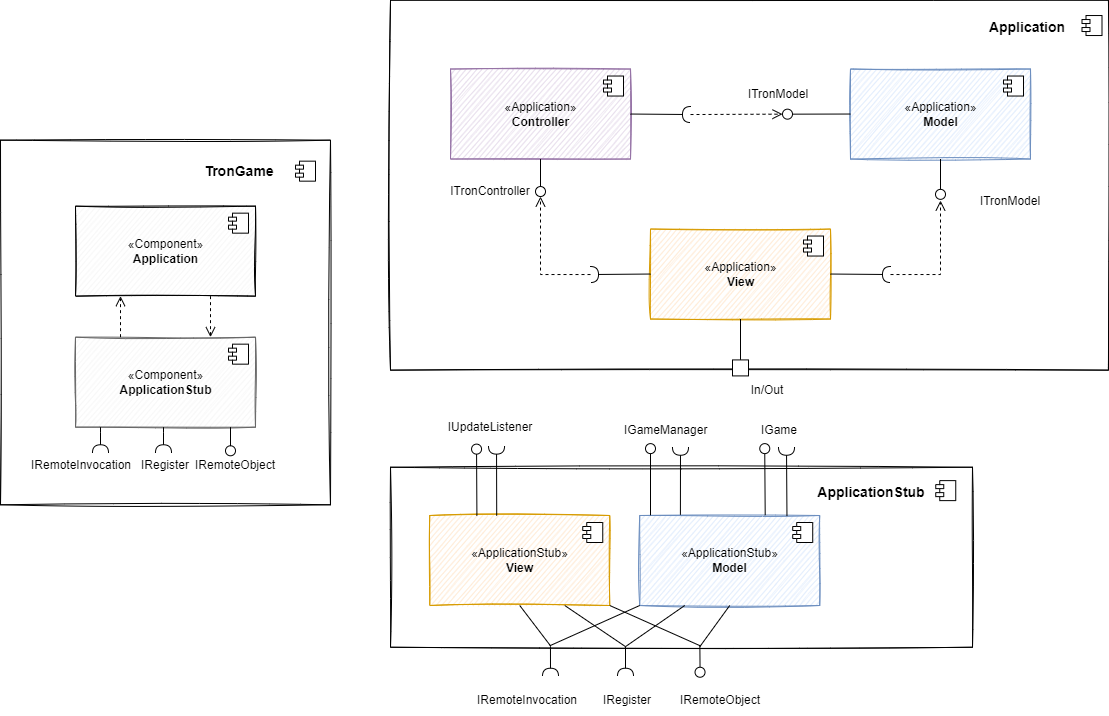

The diagram above was exported from draw.io. Its source (the exported page's mxGraphModel, read from the mxfile embedded in the PNG):
<mxGraphModel dx="4530" dy="2179" grid="1" gridSize="10" guides="1" tooltips="1" connect="1" arrows="1" fold="1" page="1" pageScale="1" pageWidth="827" pageHeight="1169" math="0" shadow="0">
  <root>
    <mxCell id="0" />
    <mxCell id="1" parent="0" />
    <mxCell id="2" value="" style="rounded=0;whiteSpace=wrap;html=1;fillColor=none;sketch=1;" vertex="1" parent="1">
      <mxGeometry x="-2300" y="-942.34" width="330" height="364.62" as="geometry" />
    </mxCell>
    <mxCell id="3" value="&lt;font color=&quot;#000000&quot;&gt;«Component»&lt;br&gt;&lt;b&gt;Application&lt;/b&gt;&lt;/font&gt;" style="html=1;dropTarget=0;sketch=1;fillColor=#f5f5f5;strokeColor=#000000;fontColor=#333333;" vertex="1" parent="1">
      <mxGeometry x="-2225" y="-876.34" width="180" height="90" as="geometry" />
    </mxCell>
    <mxCell id="4" value="" style="shape=module;jettyWidth=8;jettyHeight=4;" vertex="1" parent="3">
      <mxGeometry x="1" width="20" height="20" relative="1" as="geometry">
        <mxPoint x="-27" y="7" as="offset" />
      </mxGeometry>
    </mxCell>
    <mxCell id="5" value="&lt;font color=&quot;#000000&quot;&gt;«Component»&lt;br&gt;&lt;b&gt;ApplicationStub&lt;/b&gt;&lt;/font&gt;" style="html=1;dropTarget=0;fillColor=#f5f5f5;strokeColor=#666666;sketch=1;fontColor=#333333;" vertex="1" parent="1">
      <mxGeometry x="-2225" y="-745.34" width="180" height="90" as="geometry" />
    </mxCell>
    <mxCell id="6" value="" style="shape=module;jettyWidth=8;jettyHeight=4;" vertex="1" parent="5">
      <mxGeometry x="1" width="20" height="20" relative="1" as="geometry">
        <mxPoint x="-27" y="7" as="offset" />
      </mxGeometry>
    </mxCell>
    <mxCell id="7" value="&lt;span style=&quot;font-size: 14px;&quot;&gt;&lt;b&gt;TronGame&lt;/b&gt;&lt;/span&gt;" style="text;html=1;strokeColor=none;fillColor=none;align=center;verticalAlign=middle;whiteSpace=wrap;rounded=0;sketch=1;" vertex="1" parent="1">
      <mxGeometry x="-2091" y="-926.34" width="60" height="30" as="geometry" />
    </mxCell>
    <mxCell id="8" value="" style="html=1;verticalAlign=bottom;endArrow=open;dashed=1;endSize=8;rounded=0;entryX=0.25;entryY=1;entryDx=0;entryDy=0;exitX=0.25;exitY=0;exitDx=0;exitDy=0;" edge="1" source="5" target="3" parent="1">
      <mxGeometry relative="1" as="geometry">
        <mxPoint x="-2395" y="-642.72" as="sourcePoint" />
        <mxPoint x="-2475" y="-642.72" as="targetPoint" />
      </mxGeometry>
    </mxCell>
    <mxCell id="9" value="" style="html=1;verticalAlign=bottom;endArrow=open;dashed=1;endSize=8;rounded=0;entryX=0.75;entryY=0;entryDx=0;entryDy=0;exitX=0.75;exitY=1;exitDx=0;exitDy=0;" edge="1" source="3" target="5" parent="1">
      <mxGeometry relative="1" as="geometry">
        <mxPoint x="-2170" y="-719.3400000000001" as="sourcePoint" />
        <mxPoint x="-2170" y="-776.3400000000001" as="targetPoint" />
      </mxGeometry>
    </mxCell>
    <mxCell id="10" value="IRemoteObject" style="text;html=1;strokeColor=none;fillColor=none;align=center;verticalAlign=middle;whiteSpace=wrap;rounded=0;" vertex="1" parent="1">
      <mxGeometry x="-2095" y="-632.34" width="60" height="30" as="geometry" />
    </mxCell>
    <mxCell id="11" value="" style="rounded=0;orthogonalLoop=1;jettySize=auto;html=1;endArrow=halfCircle;endFill=0;endSize=6;strokeWidth=1;sketch=0;exitX=0.5;exitY=1;exitDx=0;exitDy=0;" edge="1" parent="1">
      <mxGeometry relative="1" as="geometry">
        <mxPoint x="-2137" y="-655.3400000000001" as="sourcePoint" />
        <mxPoint x="-2137" y="-629.72" as="targetPoint" />
        <Array as="points">
          <mxPoint x="-2137" y="-649.72" />
        </Array>
      </mxGeometry>
    </mxCell>
    <mxCell id="12" value="" style="ellipse;whiteSpace=wrap;html=1;align=center;aspect=fixed;resizable=0;points=[];outlineConnect=0;sketch=0;fillColor=none;" vertex="1" parent="1">
      <mxGeometry x="-2075" y="-636.72" width="10" height="10" as="geometry" />
    </mxCell>
    <mxCell id="13" value="" style="rounded=0;orthogonalLoop=1;jettySize=auto;html=1;endArrow=none;endFill=0;sketch=0;sourcePerimeterSpacing=0;exitX=0.5;exitY=1;exitDx=0;exitDy=0;" edge="1" parent="1">
      <mxGeometry relative="1" as="geometry">
        <mxPoint x="-2070" y="-655.3400000000001" as="sourcePoint" />
        <mxPoint x="-2070" y="-636.3399999999997" as="targetPoint" />
      </mxGeometry>
    </mxCell>
    <mxCell id="14" value="" style="rounded=0;orthogonalLoop=1;jettySize=auto;html=1;endArrow=halfCircle;endFill=0;endSize=6;strokeWidth=1;sketch=0;exitX=0.5;exitY=1;exitDx=0;exitDy=0;" edge="1" parent="1">
      <mxGeometry relative="1" as="geometry">
        <mxPoint x="-2200" y="-655.3400000000001" as="sourcePoint" />
        <mxPoint x="-2200" y="-629.72" as="targetPoint" />
        <Array as="points">
          <mxPoint x="-2200" y="-649.72" />
        </Array>
      </mxGeometry>
    </mxCell>
    <mxCell id="15" value="IRegister" style="text;html=1;strokeColor=none;fillColor=none;align=center;verticalAlign=middle;whiteSpace=wrap;rounded=0;" vertex="1" parent="1">
      <mxGeometry x="-2165" y="-632.34" width="60" height="30" as="geometry" />
    </mxCell>
    <mxCell id="16" value="IRemoteInvocation" style="text;html=1;strokeColor=none;fillColor=none;align=center;verticalAlign=middle;whiteSpace=wrap;rounded=0;" vertex="1" parent="1">
      <mxGeometry x="-2248.75" y="-632.34" width="60" height="30" as="geometry" />
    </mxCell>
    <mxCell id="17" value="" style="shape=module;jettyWidth=8;jettyHeight=4;" vertex="1" parent="1">
      <mxGeometry x="-2005" y="-921.34" width="20" height="20" as="geometry" />
    </mxCell>
    <mxCell id="18" value="" style="rounded=0;whiteSpace=wrap;html=1;fillColor=none;sketch=1;" vertex="1" parent="1">
      <mxGeometry x="-1910.0000000000005" y="-1082.35" width="717.93" height="370" as="geometry" />
    </mxCell>
    <mxCell id="19" value="«Application»&lt;br&gt;&lt;b&gt;Controller&lt;/b&gt;" style="html=1;dropTarget=0;fillColor=#e1d5e7;strokeColor=#9673a6;sketch=1;" vertex="1" parent="1">
      <mxGeometry x="-1849.9999999999995" y="-1013.4699999999998" width="180" height="90" as="geometry" />
    </mxCell>
    <mxCell id="20" value="" style="shape=module;jettyWidth=8;jettyHeight=4;" vertex="1" parent="19">
      <mxGeometry x="1" width="20" height="20" relative="1" as="geometry">
        <mxPoint x="-27" y="7" as="offset" />
      </mxGeometry>
    </mxCell>
    <mxCell id="21" value="«Application»&lt;br&gt;&lt;b&gt;View&lt;/b&gt;" style="html=1;dropTarget=0;fillColor=#ffe6cc;strokeColor=#d79b00;sketch=1;" vertex="1" parent="1">
      <mxGeometry x="-1649.9999999999995" y="-853.4699999999998" width="180" height="90" as="geometry" />
    </mxCell>
    <mxCell id="22" value="" style="shape=module;jettyWidth=8;jettyHeight=4;" vertex="1" parent="21">
      <mxGeometry x="1" width="20" height="20" relative="1" as="geometry">
        <mxPoint x="-27" y="7" as="offset" />
      </mxGeometry>
    </mxCell>
    <mxCell id="23" value="«Application»&lt;br&gt;&lt;b&gt;Model&lt;/b&gt;" style="html=1;dropTarget=0;fillColor=#dae8fc;strokeColor=#6c8ebf;sketch=1;" vertex="1" parent="1">
      <mxGeometry x="-1449.9999999999995" y="-1013.4699999999998" width="180" height="90" as="geometry" />
    </mxCell>
    <mxCell id="24" value="" style="shape=module;jettyWidth=8;jettyHeight=4;" vertex="1" parent="23">
      <mxGeometry x="1" width="20" height="20" relative="1" as="geometry">
        <mxPoint x="-27" y="7" as="offset" />
      </mxGeometry>
    </mxCell>
    <mxCell id="25" value="" style="rounded=0;orthogonalLoop=1;jettySize=auto;html=1;endArrow=none;endFill=0;sketch=0;sourcePerimeterSpacing=0;targetPerimeterSpacing=0;exitX=0;exitY=0.5;exitDx=0;exitDy=0;" edge="1" source="23" target="27" parent="1">
      <mxGeometry relative="1" as="geometry">
        <mxPoint x="-1589.9999999999995" y="-988.4699999999998" as="sourcePoint" />
      </mxGeometry>
    </mxCell>
    <mxCell id="26" value="" style="rounded=0;orthogonalLoop=1;jettySize=auto;html=1;endArrow=halfCircle;endFill=0;endSize=6;strokeWidth=1;sketch=0;exitX=1;exitY=0.5;exitDx=0;exitDy=0;" edge="1" source="19" parent="1">
      <mxGeometry relative="1" as="geometry">
        <mxPoint x="-1549.9999999999995" y="-988.4699999999998" as="sourcePoint" />
        <mxPoint x="-1609.9999999999995" y="-967.9699999999998" as="targetPoint" />
      </mxGeometry>
    </mxCell>
    <mxCell id="27" value="" style="ellipse;whiteSpace=wrap;html=1;align=center;aspect=fixed;resizable=0;points=[];outlineConnect=0;sketch=0;" vertex="1" parent="1">
      <mxGeometry x="-1517.9999999999995" y="-973.3399999999997" width="10" height="10" as="geometry" />
    </mxCell>
    <mxCell id="28" value="ITronModel" style="text;html=1;strokeColor=none;fillColor=none;align=center;verticalAlign=middle;whiteSpace=wrap;rounded=0;" vertex="1" parent="1">
      <mxGeometry x="-1551.9999999999995" y="-1003.3399999999997" width="60" height="30" as="geometry" />
    </mxCell>
    <mxCell id="29" value="" style="endArrow=none;html=1;rounded=0;entryX=0.5;entryY=1;entryDx=0;entryDy=0;" edge="1" source="37" target="21" parent="1">
      <mxGeometry width="50" height="50" relative="1" as="geometry">
        <mxPoint x="-1559.9999999999995" y="-723.5899999999997" as="sourcePoint" />
        <mxPoint x="-1519.9999999999995" y="-693.4699999999998" as="targetPoint" />
      </mxGeometry>
    </mxCell>
    <mxCell id="30" value="In/Out" style="text;html=1;strokeColor=none;fillColor=none;align=center;verticalAlign=middle;whiteSpace=wrap;rounded=0;" vertex="1" parent="1">
      <mxGeometry x="-1562.9999999999995" y="-706.5899999999997" width="60" height="30" as="geometry" />
    </mxCell>
    <mxCell id="31" value="" style="rounded=0;orthogonalLoop=1;jettySize=auto;html=1;endArrow=none;endFill=0;sketch=0;sourcePerimeterSpacing=0;targetPerimeterSpacing=0;exitX=0.5;exitY=1;exitDx=0;exitDy=0;" edge="1" source="19" target="33" parent="1">
      <mxGeometry relative="1" as="geometry">
        <mxPoint x="-1699.9999999999995" y="-868.4699999999998" as="sourcePoint" />
      </mxGeometry>
    </mxCell>
    <mxCell id="32" value="" style="rounded=0;orthogonalLoop=1;jettySize=auto;html=1;endArrow=halfCircle;endFill=0;endSize=6;strokeWidth=1;sketch=0;exitX=0;exitY=0.5;exitDx=0;exitDy=0;" edge="1" source="21" parent="1">
      <mxGeometry relative="1" as="geometry">
        <mxPoint x="-1659.9999999999995" y="-868.4699999999998" as="sourcePoint" />
        <mxPoint x="-1709.9999999999995" y="-807.9699999999998" as="targetPoint" />
      </mxGeometry>
    </mxCell>
    <mxCell id="33" value="" style="ellipse;whiteSpace=wrap;html=1;align=center;aspect=fixed;resizable=0;points=[];outlineConnect=0;sketch=0;fillColor=default;" vertex="1" parent="1">
      <mxGeometry x="-1764.9999999999995" y="-895.9699999999998" width="10" height="10" as="geometry" />
    </mxCell>
    <mxCell id="34" value="ITronController" style="text;html=1;strokeColor=none;fillColor=none;align=center;verticalAlign=middle;whiteSpace=wrap;rounded=0;" vertex="1" parent="1">
      <mxGeometry x="-1839.9999999999995" y="-905.9699999999998" width="60" height="30" as="geometry" />
    </mxCell>
    <mxCell id="35" value="" style="shape=module;jettyWidth=8;jettyHeight=4;" vertex="1" parent="1">
      <mxGeometry x="-1218.4999999999995" y="-1066.9699999999998" width="20" height="20" as="geometry" />
    </mxCell>
    <mxCell id="36" value="&lt;font style=&quot;font-size: 14px;&quot;&gt;&lt;b style=&quot;&quot;&gt;Application&lt;/b&gt;&lt;/font&gt;" style="text;html=1;strokeColor=none;fillColor=none;align=center;verticalAlign=middle;whiteSpace=wrap;rounded=0;sketch=1;" vertex="1" parent="1">
      <mxGeometry x="-1302.9999999999995" y="-1069.9699999999998" width="60" height="30" as="geometry" />
    </mxCell>
    <mxCell id="37" value="" style="whiteSpace=wrap;html=1;aspect=fixed;" vertex="1" parent="1">
      <mxGeometry x="-1567.9999999999995" y="-722.5899999999997" width="16" height="16" as="geometry" />
    </mxCell>
    <mxCell id="38" value="" style="html=1;verticalAlign=bottom;endArrow=open;dashed=1;endSize=8;rounded=0;" edge="1" target="33" parent="1">
      <mxGeometry relative="1" as="geometry">
        <mxPoint x="-1709.9999999999995" y="-807.9699999999998" as="sourcePoint" />
        <mxPoint x="-1751.0000789023575" y="-808.4419105556312" as="targetPoint" />
        <Array as="points">
          <mxPoint x="-1759.9999999999995" y="-807.9699999999998" />
        </Array>
      </mxGeometry>
    </mxCell>
    <mxCell id="39" value="" style="html=1;verticalAlign=bottom;endArrow=open;dashed=1;endSize=8;rounded=0;" edge="1" target="27" parent="1">
      <mxGeometry relative="1" as="geometry">
        <mxPoint x="-1609.9999999999995" y="-967.9699999999998" as="sourcePoint" />
        <mxPoint x="-1563.0000718742335" y="-923.9431907339099" as="targetPoint" />
      </mxGeometry>
    </mxCell>
    <mxCell id="40" value="" style="rounded=0;orthogonalLoop=1;jettySize=auto;html=1;endArrow=halfCircle;endFill=0;endSize=6;strokeWidth=1;sketch=0;exitX=1;exitY=0.5;exitDx=0;exitDy=0;" edge="1" source="21" parent="1">
      <mxGeometry relative="1" as="geometry">
        <mxPoint x="-1639.9999999999995" y="-798.4699999999998" as="sourcePoint" />
        <mxPoint x="-1410" y="-807.9699999999998" as="targetPoint" />
      </mxGeometry>
    </mxCell>
    <mxCell id="41" value="" style="rounded=0;orthogonalLoop=1;jettySize=auto;html=1;endArrow=none;endFill=0;sketch=0;sourcePerimeterSpacing=0;targetPerimeterSpacing=0;exitX=0.5;exitY=1;exitDx=0;exitDy=0;" edge="1" source="23" parent="1">
      <mxGeometry relative="1" as="geometry">
        <mxPoint x="-1439.9999999999995" y="-958.4699999999998" as="sourcePoint" />
        <mxPoint x="-1360" y="-891.9699999999998" as="targetPoint" />
      </mxGeometry>
    </mxCell>
    <mxCell id="42" value="" style="ellipse;whiteSpace=wrap;html=1;align=center;aspect=fixed;resizable=0;points=[];outlineConnect=0;sketch=0;" vertex="1" parent="1">
      <mxGeometry x="-1364.9999999999995" y="-893.1500000000001" width="10" height="10" as="geometry" />
    </mxCell>
    <mxCell id="43" value="ITronModel" style="text;html=1;strokeColor=none;fillColor=none;align=center;verticalAlign=middle;whiteSpace=wrap;rounded=0;" vertex="1" parent="1">
      <mxGeometry x="-1320.4999999999995" y="-896.4000000000001" width="60" height="30" as="geometry" />
    </mxCell>
    <mxCell id="44" value="" style="html=1;verticalAlign=bottom;endArrow=open;dashed=1;endSize=8;rounded=0;entryX=0.5;entryY=1.118;entryDx=0;entryDy=0;entryPerimeter=0;" edge="1" target="42" parent="1">
      <mxGeometry relative="1" as="geometry">
        <mxPoint x="-1410" y="-807.9699999999998" as="sourcePoint" />
        <mxPoint x="-1359.9999999999995" y="-879.1499999999992" as="targetPoint" />
        <Array as="points">
          <mxPoint x="-1359.9999999999995" y="-807.9699999999998" />
        </Array>
      </mxGeometry>
    </mxCell>
    <mxCell id="45" value="" style="rounded=0;whiteSpace=wrap;html=1;strokeColor=#000000;fontColor=#000000;fillColor=none;sketch=1;" vertex="1" parent="1">
      <mxGeometry x="-1910" y="-615.2600000000003" width="582" height="180" as="geometry" />
    </mxCell>
    <mxCell id="46" value="" style="shape=module;jettyWidth=8;jettyHeight=4;" vertex="1" parent="1">
      <mxGeometry x="-1364.75" y="-601.8800000000002" width="20" height="20" as="geometry" />
    </mxCell>
    <mxCell id="47" value="&lt;font style=&quot;font-size: 14px;&quot;&gt;&lt;br style=&quot;&quot;&gt;&lt;b style=&quot;&quot;&gt;ApplicationStub&lt;/b&gt;&lt;/font&gt;" style="text;html=1;strokeColor=none;fillColor=none;align=center;verticalAlign=middle;whiteSpace=wrap;rounded=0;sketch=1;" vertex="1" parent="1">
      <mxGeometry x="-1459" y="-613.8800000000002" width="60" height="30" as="geometry" />
    </mxCell>
    <mxCell id="48" value="«ApplicationStub»&lt;br&gt;&lt;b&gt;View&lt;/b&gt;" style="html=1;dropTarget=0;fillColor=#ffe6cc;strokeColor=#d79b00;sketch=1;" vertex="1" parent="1">
      <mxGeometry x="-1870.75" y="-567.0000000000001" width="180" height="90" as="geometry" />
    </mxCell>
    <mxCell id="49" value="" style="shape=module;jettyWidth=8;jettyHeight=4;" vertex="1" parent="48">
      <mxGeometry x="1" width="20" height="20" relative="1" as="geometry">
        <mxPoint x="-27" y="7" as="offset" />
      </mxGeometry>
    </mxCell>
    <mxCell id="50" value="IUpdateListener" style="text;html=1;strokeColor=none;fillColor=none;align=center;verticalAlign=middle;whiteSpace=wrap;rounded=0;" vertex="1" parent="1">
      <mxGeometry x="-1839.94" y="-670.0000000000001" width="60" height="30" as="geometry" />
    </mxCell>
    <mxCell id="51" value="" style="rounded=0;orthogonalLoop=1;jettySize=auto;html=1;endArrow=none;endFill=0;sketch=0;sourcePerimeterSpacing=0;targetPerimeterSpacing=0;fontColor=#000000;exitX=0.611;exitY=0.995;exitDx=0;exitDy=0;exitPerimeter=0;" edge="1" target="53" parent="1">
      <mxGeometry relative="1" as="geometry">
        <mxPoint x="-1600.6299999999987" y="-436.72690000000057" as="sourcePoint" />
      </mxGeometry>
    </mxCell>
    <mxCell id="52" value="" style="rounded=0;orthogonalLoop=1;jettySize=auto;html=1;endArrow=halfCircle;endFill=0;endSize=6;strokeWidth=1;sketch=0;fontColor=#000000;exitX=0.5;exitY=1;exitDx=0;exitDy=0;" edge="1" parent="1">
      <mxGeometry relative="1" as="geometry">
        <mxPoint x="-1675" y="-435.88000000000034" as="sourcePoint" />
        <mxPoint x="-1675" y="-406.2600000000011" as="targetPoint" />
      </mxGeometry>
    </mxCell>
    <mxCell id="53" value="" style="ellipse;whiteSpace=wrap;html=1;align=center;aspect=fixed;resizable=0;points=[];outlineConnect=0;sketch=0;strokeColor=#000000;fontColor=#000000;fillColor=none;" vertex="1" parent="1">
      <mxGeometry x="-1605.46" y="-415.2600000000002" width="10" height="10" as="geometry" />
    </mxCell>
    <mxCell id="54" value="" style="rounded=0;orthogonalLoop=1;jettySize=auto;html=1;endArrow=halfCircle;endFill=0;endSize=6;strokeWidth=1;sketch=0;fontColor=#000000;exitX=0.388;exitY=1;exitDx=0;exitDy=0;exitPerimeter=0;" edge="1" parent="1">
      <mxGeometry relative="1" as="geometry">
        <mxPoint x="-1750.039999999999" y="-436.2600000000011" as="sourcePoint" />
        <mxPoint x="-1750" y="-406.2600000000011" as="targetPoint" />
      </mxGeometry>
    </mxCell>
    <mxCell id="55" value="IRemoteObject" style="text;html=1;strokeColor=none;fillColor=none;align=center;verticalAlign=middle;whiteSpace=wrap;rounded=0;" vertex="1" parent="1">
      <mxGeometry x="-1610" y="-397.3800000000001" width="60" height="30" as="geometry" />
    </mxCell>
    <mxCell id="56" value="IRegister" style="text;html=1;strokeColor=none;fillColor=none;align=center;verticalAlign=middle;whiteSpace=wrap;rounded=0;" vertex="1" parent="1">
      <mxGeometry x="-1703" y="-397.3800000000001" width="60" height="30" as="geometry" />
    </mxCell>
    <mxCell id="57" value="IRemoteInvocation" style="text;html=1;strokeColor=none;fillColor=none;align=center;verticalAlign=middle;whiteSpace=wrap;rounded=0;" vertex="1" parent="1">
      <mxGeometry x="-1803.29" y="-397.3800000000001" width="60" height="30" as="geometry" />
    </mxCell>
    <mxCell id="58" value="«ApplicationStub»&lt;br&gt;&lt;b&gt;Model&lt;/b&gt;" style="html=1;dropTarget=0;fillColor=#dae8fc;strokeColor=#6c8ebf;sketch=1;" vertex="1" parent="1">
      <mxGeometry x="-1660.7800000000002" y="-567.0000000000001" width="180" height="90" as="geometry" />
    </mxCell>
    <mxCell id="59" value="" style="shape=module;jettyWidth=8;jettyHeight=4;" vertex="1" parent="58">
      <mxGeometry x="1" width="20" height="20" relative="1" as="geometry">
        <mxPoint x="-27" y="7" as="offset" />
      </mxGeometry>
    </mxCell>
    <mxCell id="60" value="" style="rounded=0;orthogonalLoop=1;jettySize=auto;html=1;endArrow=none;endFill=0;sketch=0;sourcePerimeterSpacing=0;targetPerimeterSpacing=0;" edge="1" target="61" parent="1">
      <mxGeometry relative="1" as="geometry">
        <mxPoint x="-1650" y="-567.2600000000011" as="sourcePoint" />
        <mxPoint x="-1649.9700000000003" y="-585.3800000000002" as="targetPoint" />
      </mxGeometry>
    </mxCell>
    <mxCell id="61" value="" style="ellipse;whiteSpace=wrap;html=1;align=center;aspect=fixed;resizable=0;points=[];outlineConnect=0;sketch=0;" vertex="1" parent="1">
      <mxGeometry x="-1655" y="-638.8800000000002" width="10" height="10" as="geometry" />
    </mxCell>
    <mxCell id="62" value="&lt;div style=&quot;text-align: center;&quot;&gt;IGameManager&lt;/div&gt;" style="text;whiteSpace=wrap;html=1;" vertex="1" parent="1">
      <mxGeometry x="-1678.3200000000002" y="-666.2600000000003" width="70" height="40" as="geometry" />
    </mxCell>
    <mxCell id="63" value="" style="rounded=0;orthogonalLoop=1;jettySize=auto;html=1;endArrow=halfCircle;endFill=0;endSize=6;strokeWidth=1;sketch=0;exitX=0.226;exitY=-0.008;exitDx=0;exitDy=0;exitPerimeter=0;" edge="1" source="58" parent="1">
      <mxGeometry relative="1" as="geometry">
        <mxPoint x="-1630" y="-571.2600000000003" as="sourcePoint" />
        <mxPoint x="-1620" y="-635.2599999999993" as="targetPoint" />
      </mxGeometry>
    </mxCell>
    <mxCell id="64" value="&lt;div style=&quot;text-align: center;&quot;&gt;IGame&lt;/div&gt;" style="text;whiteSpace=wrap;html=1;" vertex="1" parent="1">
      <mxGeometry x="-1541.31" y="-666.2600000000003" width="42.62" height="30.99" as="geometry" />
    </mxCell>
    <mxCell id="65" value="" style="rounded=0;orthogonalLoop=1;jettySize=auto;html=1;endArrow=none;endFill=0;sketch=0;sourcePerimeterSpacing=0;targetPerimeterSpacing=0;" edge="1" target="66" parent="1">
      <mxGeometry relative="1" as="geometry">
        <mxPoint x="-1535.2999999999975" y="-567.2600000000011" as="sourcePoint" />
        <mxPoint x="-1535.2700000000004" y="-585.3800000000002" as="targetPoint" />
      </mxGeometry>
    </mxCell>
    <mxCell id="66" value="" style="ellipse;whiteSpace=wrap;html=1;align=center;aspect=fixed;resizable=0;points=[];outlineConnect=0;sketch=0;" vertex="1" parent="1">
      <mxGeometry x="-1540.7399999999998" y="-638.8800000000002" width="10" height="10" as="geometry" />
    </mxCell>
    <mxCell id="67" value="" style="rounded=0;orthogonalLoop=1;jettySize=auto;html=1;endArrow=halfCircle;endFill=0;endSize=6;strokeWidth=1;sketch=0;exitX=0.818;exitY=0.006;exitDx=0;exitDy=0;exitPerimeter=0;" edge="1" source="58" parent="1">
      <mxGeometry relative="1" as="geometry">
        <mxPoint x="-1514.9999999999995" y="-567.6300000000002" as="sourcePoint" />
        <mxPoint x="-1514" y="-635.2599999999993" as="targetPoint" />
      </mxGeometry>
    </mxCell>
    <mxCell id="68" value="" style="rounded=0;orthogonalLoop=1;jettySize=auto;html=1;endArrow=none;endFill=0;sketch=0;sourcePerimeterSpacing=0;targetPerimeterSpacing=0;exitX=0.262;exitY=0.003;exitDx=0;exitDy=0;exitPerimeter=0;" edge="1" source="48" parent="1">
      <mxGeometry relative="1" as="geometry">
        <mxPoint x="-1823.9700000000003" y="-612.2600000000003" as="sourcePoint" />
        <mxPoint x="-1823.9400000000005" y="-630.3800000000001" as="targetPoint" />
      </mxGeometry>
    </mxCell>
    <mxCell id="69" value="" style="ellipse;whiteSpace=wrap;html=1;align=center;aspect=fixed;resizable=0;points=[];outlineConnect=0;sketch=0;" vertex="1" parent="1">
      <mxGeometry x="-1828.94" y="-638.3800000000002" width="10" height="10" as="geometry" />
    </mxCell>
    <mxCell id="70" value="" style="rounded=0;orthogonalLoop=1;jettySize=auto;html=1;endArrow=halfCircle;endFill=0;endSize=6;strokeWidth=1;sketch=0;exitX=0.372;exitY=0.002;exitDx=0;exitDy=0;exitPerimeter=0;" edge="1" source="48" parent="1">
      <mxGeometry relative="1" as="geometry">
        <mxPoint x="-1803.67" y="-612.6300000000002" as="sourcePoint" />
        <mxPoint x="-1803.9699999999993" y="-636.3800000000001" as="targetPoint" />
      </mxGeometry>
    </mxCell>
    <mxCell id="71" value="" style="endArrow=none;html=1;rounded=0;fontColor=#000000;entryX=0.5;entryY=1;entryDx=0;entryDy=0;exitX=0.388;exitY=0.995;exitDx=0;exitDy=0;exitPerimeter=0;" edge="1" target="48" parent="1">
      <mxGeometry width="50" height="50" relative="1" as="geometry">
        <mxPoint x="-1750.039999999999" y="-436.72690000000057" as="sourcePoint" />
        <mxPoint x="-1780" y="-465.2600000000002" as="targetPoint" />
      </mxGeometry>
    </mxCell>
    <mxCell id="72" value="" style="endArrow=none;html=1;rounded=0;fontColor=#000000;entryX=0;entryY=1;entryDx=0;entryDy=0;exitX=0.387;exitY=0.995;exitDx=0;exitDy=0;exitPerimeter=0;" edge="1" target="58" parent="1">
      <mxGeometry width="50" height="50" relative="1" as="geometry">
        <mxPoint x="-1750.7099999999991" y="-436.72690000000057" as="sourcePoint" />
        <mxPoint x="-1690" y="-475.2600000000002" as="targetPoint" />
      </mxGeometry>
    </mxCell>
    <mxCell id="73" value="" style="endArrow=none;html=1;rounded=0;fontColor=#000000;entryX=0.25;entryY=1;entryDx=0;entryDy=0;exitX=0.5;exitY=1;exitDx=0;exitDy=0;" edge="1" target="58" parent="1">
      <mxGeometry width="50" height="50" relative="1" as="geometry">
        <mxPoint x="-1675" y="-435.88000000000034" as="sourcePoint" />
        <mxPoint x="-1600" y="-475.2600000000002" as="targetPoint" />
      </mxGeometry>
    </mxCell>
    <mxCell id="74" value="" style="endArrow=none;html=1;rounded=0;fontColor=#000000;entryX=0.5;entryY=1;entryDx=0;entryDy=0;exitX=0.611;exitY=1;exitDx=0;exitDy=0;exitPerimeter=0;" edge="1" target="58" parent="1">
      <mxGeometry width="50" height="50" relative="1" as="geometry">
        <mxPoint x="-1600.6299999999987" y="-435.88000000000034" as="sourcePoint" />
        <mxPoint x="-1614.12" y="-467" as="targetPoint" />
      </mxGeometry>
    </mxCell>
    <mxCell id="75" value="" style="endArrow=none;html=1;rounded=0;fontColor=#000000;entryX=0.75;entryY=1;entryDx=0;entryDy=0;exitX=0.5;exitY=1;exitDx=0;exitDy=0;" edge="1" target="48" parent="1">
      <mxGeometry width="50" height="50" relative="1" as="geometry">
        <mxPoint x="-1675" y="-435.88000000000034" as="sourcePoint" />
        <mxPoint x="-1614.12" y="-467" as="targetPoint" />
      </mxGeometry>
    </mxCell>
    <mxCell id="76" value="" style="endArrow=none;html=1;rounded=0;fontColor=#000000;entryX=1;entryY=1;entryDx=0;entryDy=0;exitX=0.612;exitY=0.996;exitDx=0;exitDy=0;exitPerimeter=0;" edge="1" target="48" parent="1">
      <mxGeometry width="50" height="50" relative="1" as="geometry">
        <mxPoint x="-1599.9599999999987" y="-436.5575200000012" as="sourcePoint" />
        <mxPoint x="-1754.94" y="-467" as="targetPoint" />
      </mxGeometry>
    </mxCell>
  </root>
</mxGraphModel>